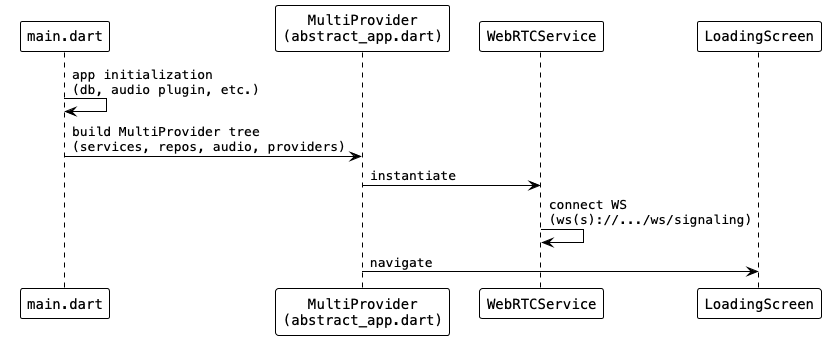

The diagram above was rendered by PlantUML. Its source (embedded in the PNG):
@startuml flow_app_startup_boot
!theme plain
skinparam defaultFontName monospaced

participant "main.dart" as main
participant "MultiProvider\n(abstract_app.dart)" as provider
participant "WebRTCService" as webrtc
participant "LoadingScreen" as loading

main -> main: app initialization\n(db, audio plugin, etc.)
main -> provider: build MultiProvider tree\n(services, repos, audio, providers)
provider -> webrtc: instantiate
webrtc -> webrtc: connect WS\n(ws(s)://.../ws/signaling)
provider -> loading: navigate

@enduml